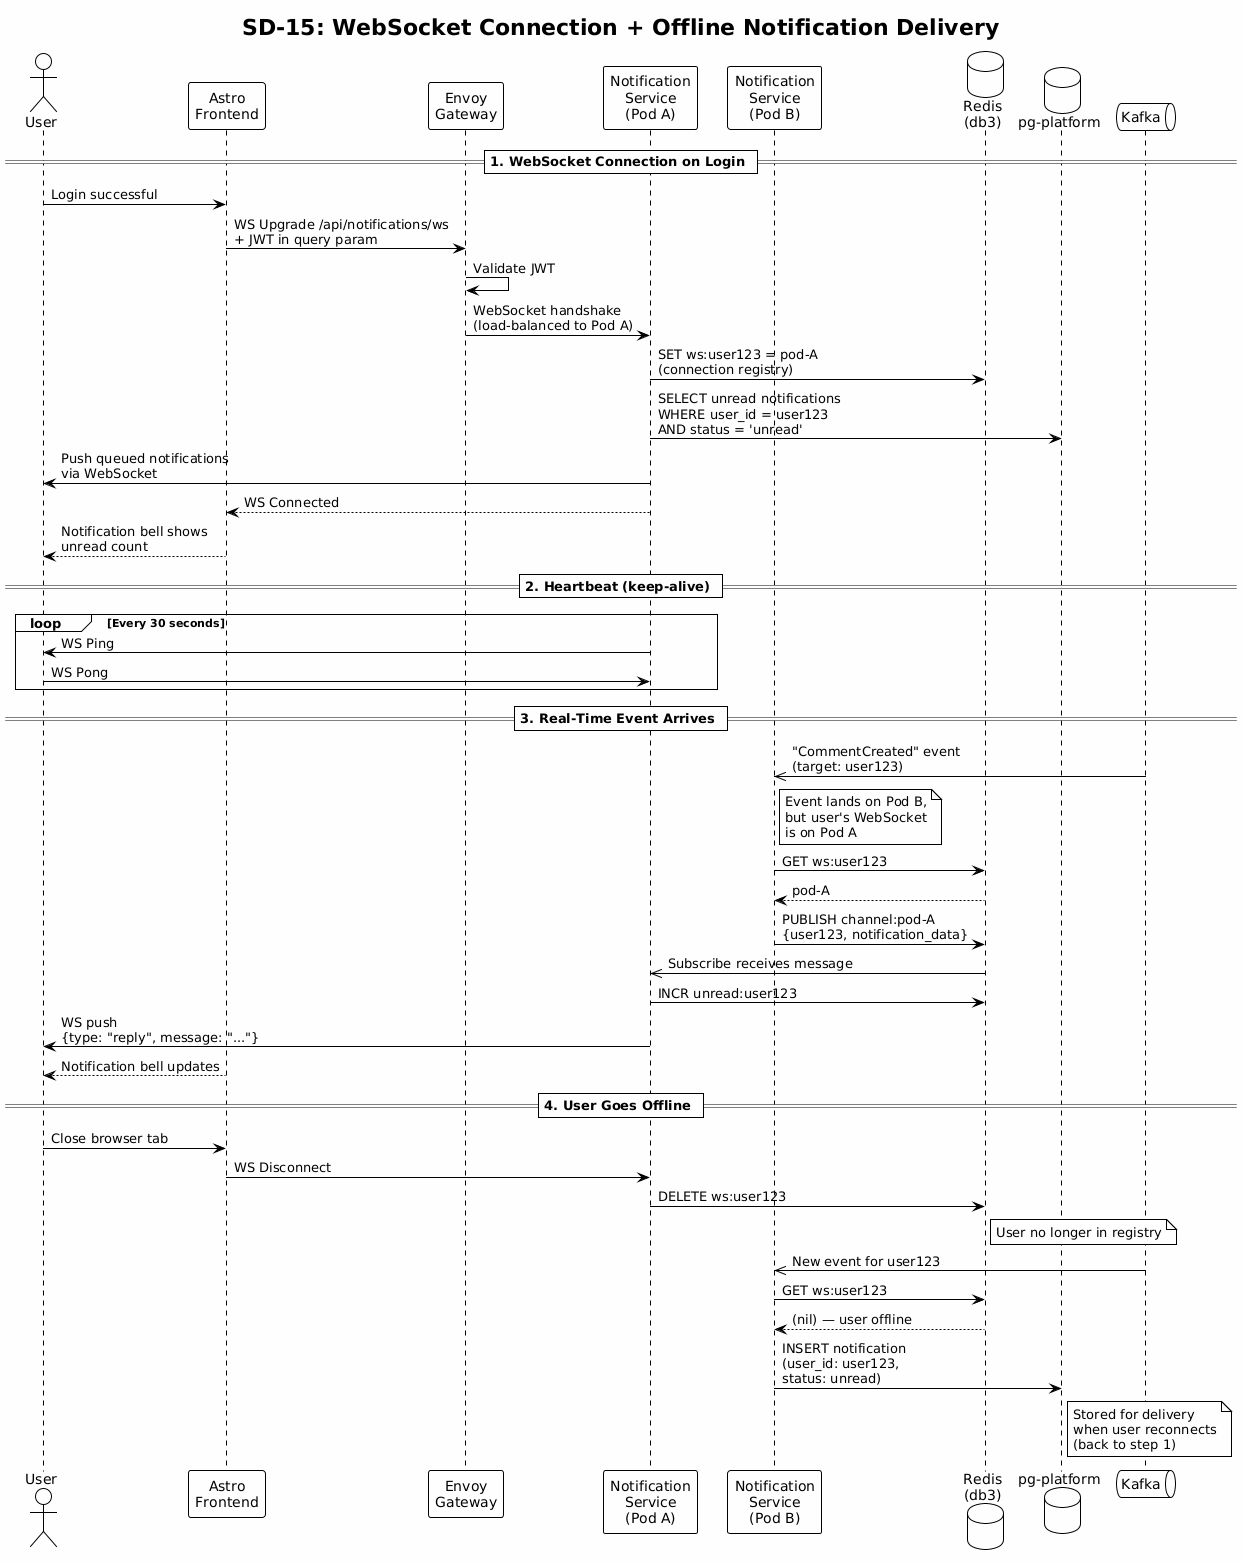

The diagram above was rendered by PlantUML. Its source (embedded in the PNG):
@startuml
!theme plain
skinparam backgroundColor #FEFEFE
title SD-15: WebSocket Connection + Offline Notification Delivery

actor "User" as U
participant "Astro\nFrontend" as FE
participant "Envoy\nGateway" as GW
participant "Notification\nService\n(Pod A)" as NOTIF_A
participant "Notification\nService\n(Pod B)" as NOTIF_B
database "Redis\n(db3)" as REDIS
database "pg-platform" as DB
queue "Kafka" as KAFKA

== 1. WebSocket Connection on Login ==

U -> FE : Login successful
FE -> GW : WS Upgrade /api/notifications/ws\n+ JWT in query param
GW -> GW : Validate JWT
GW -> NOTIF_A : WebSocket handshake\n(load-balanced to Pod A)
NOTIF_A -> REDIS : SET ws:user123 = pod-A\n(connection registry)
NOTIF_A -> DB : SELECT unread notifications\nWHERE user_id = user123\nAND status = 'unread'
NOTIF_A -> U : Push queued notifications\nvia WebSocket
NOTIF_A --> FE : WS Connected
FE --> U : Notification bell shows\nunread count

== 2. Heartbeat (keep-alive) ==

loop Every 30 seconds
    NOTIF_A -> U : WS Ping
    U -> NOTIF_A : WS Pong
end

== 3. Real-Time Event Arrives ==

KAFKA ->> NOTIF_B : "CommentCreated" event\n(target: user123)
note right of NOTIF_B
    Event lands on Pod B,
    but user's WebSocket
    is on Pod A
end note
NOTIF_B -> REDIS : GET ws:user123
REDIS --> NOTIF_B : pod-A
NOTIF_B -> REDIS : PUBLISH channel:pod-A\n{user123, notification_data}
REDIS ->> NOTIF_A : Subscribe receives message
NOTIF_A -> REDIS : INCR unread:user123
NOTIF_A -> U : WS push\n{type: "reply", message: "..."}
FE --> U : Notification bell updates

== 4. User Goes Offline ==

U -> FE : Close browser tab
FE -> NOTIF_A : WS Disconnect
NOTIF_A -> REDIS : DELETE ws:user123
note right of REDIS : User no longer in registry

KAFKA ->> NOTIF_B : New event for user123
NOTIF_B -> REDIS : GET ws:user123
REDIS --> NOTIF_B : (nil) — user offline
NOTIF_B -> DB : INSERT notification\n(user_id: user123,\nstatus: unread)
note right of DB
    Stored for delivery
    when user reconnects
    (back to step 1)
end note
@enduml